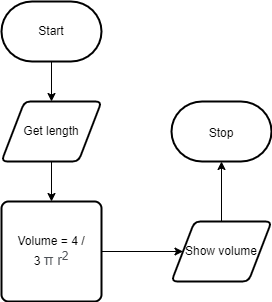

The diagram above was exported from draw.io. Its source (the exported page's mxGraphModel, read from the mxfile embedded in the PNG):
<mxGraphModel dx="1074" dy="741" grid="1" gridSize="10" guides="1" tooltips="1" connect="1" arrows="1" fold="1" page="1" pageScale="1" pageWidth="850" pageHeight="1100" math="0" shadow="0">
  <root>
    <mxCell id="0" />
    <mxCell id="1" parent="0" />
    <mxCell id="9" style="edgeStyle=none;html=1;exitX=0.5;exitY=1;exitDx=0;exitDy=0;exitPerimeter=0;fontSize=12;" edge="1" parent="1" source="2" target="3">
      <mxGeometry relative="1" as="geometry" />
    </mxCell>
    <mxCell id="2" value="Start" style="strokeWidth=2;html=1;shape=mxgraph.flowchart.terminator;whiteSpace=wrap;" vertex="1" parent="1">
      <mxGeometry x="360" y="150" width="100" height="60" as="geometry" />
    </mxCell>
    <mxCell id="8" style="edgeStyle=none;html=1;exitX=0.5;exitY=1;exitDx=0;exitDy=0;entryX=0.5;entryY=0;entryDx=0;entryDy=0;fontSize=12;" edge="1" parent="1" source="3" target="4">
      <mxGeometry relative="1" as="geometry" />
    </mxCell>
    <mxCell id="3" value="Get length" style="shape=parallelogram;html=1;strokeWidth=2;perimeter=parallelogramPerimeter;whiteSpace=wrap;rounded=1;arcSize=12;size=0.23;" vertex="1" parent="1">
      <mxGeometry x="360" y="250" width="100" height="60" as="geometry" />
    </mxCell>
    <mxCell id="7" style="edgeStyle=none;html=1;exitX=1;exitY=0.5;exitDx=0;exitDy=0;fontSize=12;" edge="1" parent="1" source="4" target="5">
      <mxGeometry relative="1" as="geometry" />
    </mxCell>
    <mxCell id="4" value="Volume = 4 / 3&amp;nbsp;&lt;span style=&quot;color: rgb(77 , 81 , 86) ; font-family: &amp;#34;arial&amp;#34; , sans-serif ; font-size: 14px ; text-align: left ; background-color: rgb(255 , 255 , 255)&quot;&gt;π&amp;nbsp;r&lt;sup&gt;2&lt;/sup&gt;&lt;/span&gt;" style="rounded=1;whiteSpace=wrap;html=1;absoluteArcSize=1;arcSize=14;strokeWidth=2;" vertex="1" parent="1">
      <mxGeometry x="360" y="350" width="100" height="100" as="geometry" />
    </mxCell>
    <mxCell id="10" style="edgeStyle=none;html=1;exitX=0.5;exitY=0;exitDx=0;exitDy=0;entryX=0.5;entryY=1;entryDx=0;entryDy=0;entryPerimeter=0;fontSize=12;" edge="1" parent="1" source="5" target="6">
      <mxGeometry relative="1" as="geometry" />
    </mxCell>
    <mxCell id="5" value="Show volume" style="shape=parallelogram;html=1;strokeWidth=2;perimeter=parallelogramPerimeter;whiteSpace=wrap;rounded=1;arcSize=12;size=0.23;" vertex="1" parent="1">
      <mxGeometry x="530" y="370" width="100" height="60" as="geometry" />
    </mxCell>
    <mxCell id="6" value="&lt;font style=&quot;font-size: 12px&quot;&gt;Stop&lt;/font&gt;" style="strokeWidth=2;html=1;shape=mxgraph.flowchart.terminator;whiteSpace=wrap;fontSize=19;" vertex="1" parent="1">
      <mxGeometry x="530" y="250" width="100" height="60" as="geometry" />
    </mxCell>
  </root>
</mxGraphModel>